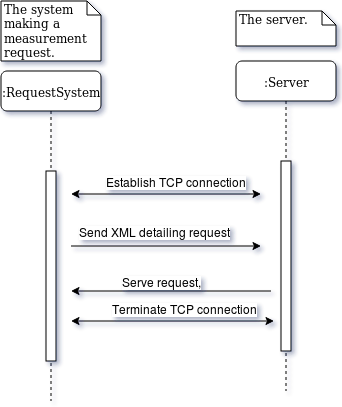

The diagram above was exported from draw.io. Its source (the exported page's mxGraphModel, read from the mxfile embedded in the PNG):
<mxGraphModel dx="1365" dy="777" grid="1" gridSize="10" guides="1" tooltips="1" connect="1" arrows="1" fold="1" page="1" pageScale="1" pageWidth="850" pageHeight="1100" background="#ffffff" math="0" shadow="0">
  <root>
    <mxCell id="0" />
    <mxCell id="1" parent="0" />
    <mxCell id="2" value=":RequestSystem" style="shape=umlLifeline;perimeter=lifelinePerimeter;whiteSpace=wrap;html=1;container=1;collapsible=0;recursiveResize=0;outlineConnect=0;rounded=1;shadow=0;comic=0;labelBackgroundColor=none;strokeColor=#000000;strokeWidth=1;fillColor=#FFFFFF;fontFamily=Verdana;fontSize=12;fontColor=#000000;align=center;" vertex="1" parent="1">
      <mxGeometry x="100" y="80" width="100" height="330" as="geometry" />
    </mxCell>
    <mxCell id="3" value="" style="html=1;points=[];perimeter=orthogonalPerimeter;rounded=0;shadow=0;comic=0;labelBackgroundColor=none;strokeColor=#000000;strokeWidth=1;fillColor=#FFFFFF;fontFamily=Verdana;fontSize=12;fontColor=#000000;align=center;" vertex="1" parent="2">
      <mxGeometry x="45" y="100" width="10" height="190" as="geometry" />
    </mxCell>
    <mxCell id="4" value="The system making a measurement request." style="shape=note;whiteSpace=wrap;html=1;size=14;verticalAlign=top;align=left;spacingTop=-6;rounded=0;shadow=0;comic=0;labelBackgroundColor=none;strokeColor=#000000;strokeWidth=1;fillColor=#FFFFFF;fontFamily=Verdana;fontSize=12;fontColor=#000000;" vertex="1" parent="1">
      <mxGeometry x="100" y="10" width="100" height="60" as="geometry" />
    </mxCell>
    <mxCell id="6" value=":Server" style="shape=umlLifeline;perimeter=lifelinePerimeter;whiteSpace=wrap;html=1;container=1;collapsible=0;recursiveResize=0;outlineConnect=0;rounded=1;shadow=0;comic=0;labelBackgroundColor=none;strokeColor=#000000;strokeWidth=1;fillColor=#FFFFFF;fontFamily=Verdana;fontSize=12;fontColor=#000000;align=center;" vertex="1" parent="1">
      <mxGeometry x="335" y="70" width="100" height="330" as="geometry" />
    </mxCell>
    <mxCell id="7" value="" style="html=1;points=[];perimeter=orthogonalPerimeter;rounded=0;shadow=0;comic=0;labelBackgroundColor=none;strokeColor=#000000;strokeWidth=1;fillColor=#FFFFFF;fontFamily=Verdana;fontSize=12;fontColor=#000000;align=center;" vertex="1" parent="6">
      <mxGeometry x="45" y="100" width="10" height="190" as="geometry" />
    </mxCell>
    <mxCell id="8" value="The server." style="shape=note;whiteSpace=wrap;html=1;size=14;verticalAlign=top;align=left;spacingTop=-6;rounded=0;shadow=0;comic=0;labelBackgroundColor=none;strokeColor=#000000;strokeWidth=1;fillColor=#FFFFFF;fontFamily=Verdana;fontSize=12;fontColor=#000000;" vertex="1" parent="1">
      <mxGeometry x="335" y="20" width="100" height="35" as="geometry" />
    </mxCell>
    <mxCell id="42" value="" style="endArrow=classic;html=1;startArrow=classic;startFill=1;" edge="1" parent="1">
      <mxGeometry width="50" height="50" relative="1" as="geometry">
        <mxPoint x="170" y="203" as="sourcePoint" />
        <mxPoint x="360" y="203" as="targetPoint" />
      </mxGeometry>
    </mxCell>
    <mxCell id="43" value="Establish TCP connection" style="text;html=1;resizable=0;points=[];align=center;verticalAlign=middle;labelBackgroundColor=#ffffff;" vertex="1" connectable="0" parent="42">
      <mxGeometry x="0.3818" y="1" relative="1" as="geometry">
        <mxPoint x="-27" y="-12" as="offset" />
      </mxGeometry>
    </mxCell>
    <mxCell id="44" value="" style="endArrow=classic;html=1;" edge="1" parent="1">
      <mxGeometry width="50" height="50" relative="1" as="geometry">
        <mxPoint x="170" y="255" as="sourcePoint" />
        <mxPoint x="360" y="255" as="targetPoint" />
      </mxGeometry>
    </mxCell>
    <mxCell id="45" value="Send XML detailing request" style="text;html=1;resizable=0;points=[];align=center;verticalAlign=middle;labelBackgroundColor=#ffffff;" vertex="1" connectable="0" parent="44">
      <mxGeometry x="0.3818" y="1" relative="1" as="geometry">
        <mxPoint x="-48" y="-14" as="offset" />
      </mxGeometry>
    </mxCell>
    <mxCell id="46" value="" style="endArrow=classic;html=1;" edge="1" parent="1">
      <mxGeometry width="50" height="50" relative="1" as="geometry">
        <mxPoint x="370" y="300" as="sourcePoint" />
        <mxPoint x="170" y="300" as="targetPoint" />
      </mxGeometry>
    </mxCell>
    <mxCell id="47" value="Serve request," style="text;html=1;resizable=0;points=[];align=center;verticalAlign=middle;labelBackgroundColor=#ffffff;" vertex="1" connectable="0" parent="46">
      <mxGeometry x="0.28" y="2" relative="1" as="geometry">
        <mxPoint x="18" y="-12" as="offset" />
      </mxGeometry>
    </mxCell>
    <mxCell id="48" value="" style="endArrow=classic;html=1;startArrow=classic;startFill=1;" edge="1" parent="1">
      <mxGeometry width="50" height="50" relative="1" as="geometry">
        <mxPoint x="170" y="330" as="sourcePoint" />
        <mxPoint x="373" y="330" as="targetPoint" />
      </mxGeometry>
    </mxCell>
    <mxCell id="49" value="Terminate TCP connection" style="text;html=1;resizable=0;points=[];align=center;verticalAlign=middle;labelBackgroundColor=#ffffff;" vertex="1" connectable="0" parent="48">
      <mxGeometry x="0.3818" y="1" relative="1" as="geometry">
        <mxPoint x="-27" y="-12" as="offset" />
      </mxGeometry>
    </mxCell>
  </root>
</mxGraphModel>